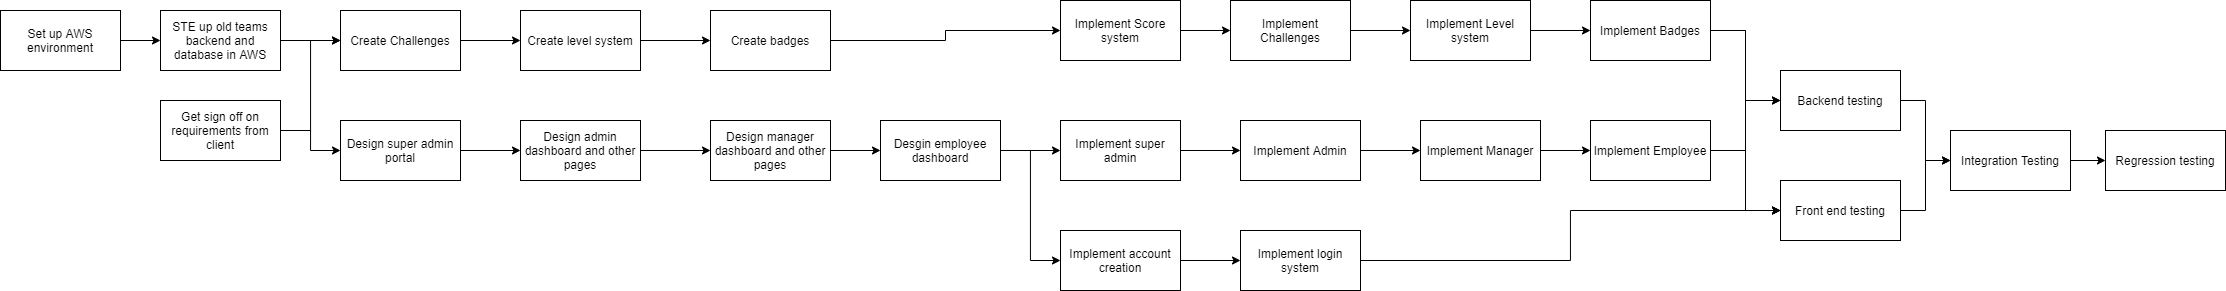

The diagram above was exported from draw.io. Its source (the exported page's mxGraphModel, read from the mxfile embedded in the PNG):
<mxGraphModel dx="1673" dy="896" grid="1" gridSize="10" guides="1" tooltips="1" connect="1" arrows="1" fold="1" page="1" pageScale="1" pageWidth="850" pageHeight="1100" math="0" shadow="0">
  <root>
    <mxCell id="0" />
    <mxCell id="1" parent="0" />
    <mxCell id="ygjeuNl1bTTtyOA4bVKe-15" style="edgeStyle=orthogonalEdgeStyle;rounded=0;orthogonalLoop=1;jettySize=auto;html=1;" parent="1" source="ygjeuNl1bTTtyOA4bVKe-1" target="ygjeuNl1bTTtyOA4bVKe-2" edge="1">
      <mxGeometry relative="1" as="geometry" />
    </mxCell>
    <mxCell id="ygjeuNl1bTTtyOA4bVKe-1" value="Set up AWS environment" style="rounded=0;whiteSpace=wrap;html=1;" parent="1" vertex="1">
      <mxGeometry x="20" y="290" width="120" height="60" as="geometry" />
    </mxCell>
    <mxCell id="ygjeuNl1bTTtyOA4bVKe-19" style="edgeStyle=orthogonalEdgeStyle;rounded=0;orthogonalLoop=1;jettySize=auto;html=1;" parent="1" source="ygjeuNl1bTTtyOA4bVKe-2" target="ygjeuNl1bTTtyOA4bVKe-4" edge="1">
      <mxGeometry relative="1" as="geometry" />
    </mxCell>
    <mxCell id="ygjeuNl1bTTtyOA4bVKe-2" value="STE up old teams backend and database in AWS" style="rounded=0;whiteSpace=wrap;html=1;" parent="1" vertex="1">
      <mxGeometry x="180" y="290" width="120" height="60" as="geometry" />
    </mxCell>
    <mxCell id="ygjeuNl1bTTtyOA4bVKe-17" style="edgeStyle=orthogonalEdgeStyle;rounded=0;orthogonalLoop=1;jettySize=auto;html=1;" parent="1" source="ygjeuNl1bTTtyOA4bVKe-3" target="ygjeuNl1bTTtyOA4bVKe-7" edge="1">
      <mxGeometry relative="1" as="geometry" />
    </mxCell>
    <mxCell id="ygjeuNl1bTTtyOA4bVKe-18" style="edgeStyle=orthogonalEdgeStyle;rounded=0;orthogonalLoop=1;jettySize=auto;html=1;entryX=0;entryY=0.5;entryDx=0;entryDy=0;" parent="1" source="ygjeuNl1bTTtyOA4bVKe-3" target="ygjeuNl1bTTtyOA4bVKe-4" edge="1">
      <mxGeometry relative="1" as="geometry" />
    </mxCell>
    <mxCell id="ygjeuNl1bTTtyOA4bVKe-3" value="Get sign off on requirements from client" style="rounded=0;whiteSpace=wrap;html=1;" parent="1" vertex="1">
      <mxGeometry x="180" y="380" width="120" height="60" as="geometry" />
    </mxCell>
    <mxCell id="ygjeuNl1bTTtyOA4bVKe-20" style="edgeStyle=orthogonalEdgeStyle;rounded=0;orthogonalLoop=1;jettySize=auto;html=1;entryX=0;entryY=0.5;entryDx=0;entryDy=0;" parent="1" source="ygjeuNl1bTTtyOA4bVKe-4" target="ygjeuNl1bTTtyOA4bVKe-6" edge="1">
      <mxGeometry relative="1" as="geometry" />
    </mxCell>
    <mxCell id="ygjeuNl1bTTtyOA4bVKe-4" value="Create Challenges" style="rounded=0;whiteSpace=wrap;html=1;" parent="1" vertex="1">
      <mxGeometry x="360" y="290" width="120" height="60" as="geometry" />
    </mxCell>
    <mxCell id="ygjeuNl1bTTtyOA4bVKe-45" style="edgeStyle=orthogonalEdgeStyle;rounded=0;orthogonalLoop=1;jettySize=auto;html=1;entryX=0;entryY=0.5;entryDx=0;entryDy=0;" parent="1" source="ygjeuNl1bTTtyOA4bVKe-5" target="ygjeuNl1bTTtyOA4bVKe-34" edge="1">
      <mxGeometry relative="1" as="geometry" />
    </mxCell>
    <mxCell id="ygjeuNl1bTTtyOA4bVKe-5" value="Create badges" style="rounded=0;whiteSpace=wrap;html=1;" parent="1" vertex="1">
      <mxGeometry x="730" y="290" width="120" height="60" as="geometry" />
    </mxCell>
    <mxCell id="ygjeuNl1bTTtyOA4bVKe-22" style="edgeStyle=orthogonalEdgeStyle;rounded=0;orthogonalLoop=1;jettySize=auto;html=1;entryX=0;entryY=0.5;entryDx=0;entryDy=0;" parent="1" source="ygjeuNl1bTTtyOA4bVKe-6" target="ygjeuNl1bTTtyOA4bVKe-5" edge="1">
      <mxGeometry relative="1" as="geometry" />
    </mxCell>
    <mxCell id="ygjeuNl1bTTtyOA4bVKe-6" value="Create level system" style="rounded=0;whiteSpace=wrap;html=1;" parent="1" vertex="1">
      <mxGeometry x="540" y="290" width="120" height="60" as="geometry" />
    </mxCell>
    <mxCell id="ygjeuNl1bTTtyOA4bVKe-21" style="edgeStyle=orthogonalEdgeStyle;rounded=0;orthogonalLoop=1;jettySize=auto;html=1;entryX=0;entryY=0.5;entryDx=0;entryDy=0;" parent="1" source="ygjeuNl1bTTtyOA4bVKe-7" target="ygjeuNl1bTTtyOA4bVKe-9" edge="1">
      <mxGeometry relative="1" as="geometry">
        <mxPoint x="530" y="430" as="targetPoint" />
      </mxGeometry>
    </mxCell>
    <mxCell id="ygjeuNl1bTTtyOA4bVKe-7" value="Design super admin portal" style="rounded=0;whiteSpace=wrap;html=1;" parent="1" vertex="1">
      <mxGeometry x="360" y="400" width="120" height="60" as="geometry" />
    </mxCell>
    <mxCell id="ygjeuNl1bTTtyOA4bVKe-23" style="edgeStyle=orthogonalEdgeStyle;rounded=0;orthogonalLoop=1;jettySize=auto;html=1;entryX=0;entryY=0.5;entryDx=0;entryDy=0;" parent="1" source="ygjeuNl1bTTtyOA4bVKe-9" target="ygjeuNl1bTTtyOA4bVKe-10" edge="1">
      <mxGeometry relative="1" as="geometry" />
    </mxCell>
    <mxCell id="ygjeuNl1bTTtyOA4bVKe-9" value="Design admin dashboard and other pages" style="rounded=0;whiteSpace=wrap;html=1;" parent="1" vertex="1">
      <mxGeometry x="540" y="400" width="120" height="60" as="geometry" />
    </mxCell>
    <mxCell id="ygjeuNl1bTTtyOA4bVKe-24" style="edgeStyle=orthogonalEdgeStyle;rounded=0;orthogonalLoop=1;jettySize=auto;html=1;entryX=0;entryY=0.5;entryDx=0;entryDy=0;" parent="1" source="ygjeuNl1bTTtyOA4bVKe-10" target="ygjeuNl1bTTtyOA4bVKe-14" edge="1">
      <mxGeometry relative="1" as="geometry" />
    </mxCell>
    <mxCell id="ygjeuNl1bTTtyOA4bVKe-10" value="Design manager dashboard and other pages" style="rounded=0;whiteSpace=wrap;html=1;" parent="1" vertex="1">
      <mxGeometry x="730" y="400" width="120" height="60" as="geometry" />
    </mxCell>
    <mxCell id="ygjeuNl1bTTtyOA4bVKe-43" style="edgeStyle=orthogonalEdgeStyle;rounded=0;orthogonalLoop=1;jettySize=auto;html=1;entryX=0;entryY=0.5;entryDx=0;entryDy=0;" parent="1" source="ygjeuNl1bTTtyOA4bVKe-14" target="ygjeuNl1bTTtyOA4bVKe-26" edge="1">
      <mxGeometry relative="1" as="geometry" />
    </mxCell>
    <mxCell id="ygjeuNl1bTTtyOA4bVKe-44" style="edgeStyle=orthogonalEdgeStyle;rounded=0;orthogonalLoop=1;jettySize=auto;html=1;" parent="1" source="ygjeuNl1bTTtyOA4bVKe-14" target="ygjeuNl1bTTtyOA4bVKe-27" edge="1">
      <mxGeometry relative="1" as="geometry" />
    </mxCell>
    <mxCell id="ygjeuNl1bTTtyOA4bVKe-14" value="Desgin employee dashboard" style="rounded=0;whiteSpace=wrap;html=1;" parent="1" vertex="1">
      <mxGeometry x="900" y="400" width="120" height="60" as="geometry" />
    </mxCell>
    <mxCell id="ygjeuNl1bTTtyOA4bVKe-56" style="edgeStyle=orthogonalEdgeStyle;rounded=0;orthogonalLoop=1;jettySize=auto;html=1;" parent="1" source="ygjeuNl1bTTtyOA4bVKe-26" target="ygjeuNl1bTTtyOA4bVKe-29" edge="1">
      <mxGeometry relative="1" as="geometry" />
    </mxCell>
    <mxCell id="ygjeuNl1bTTtyOA4bVKe-26" value="Implement account creation" style="rounded=0;whiteSpace=wrap;html=1;" parent="1" vertex="1">
      <mxGeometry x="1080" y="510" width="120" height="60" as="geometry" />
    </mxCell>
    <mxCell id="ygjeuNl1bTTtyOA4bVKe-53" style="edgeStyle=orthogonalEdgeStyle;rounded=0;orthogonalLoop=1;jettySize=auto;html=1;" parent="1" source="ygjeuNl1bTTtyOA4bVKe-27" target="ygjeuNl1bTTtyOA4bVKe-30" edge="1">
      <mxGeometry relative="1" as="geometry" />
    </mxCell>
    <mxCell id="ygjeuNl1bTTtyOA4bVKe-27" value="Implement super admin" style="rounded=0;whiteSpace=wrap;html=1;" parent="1" vertex="1">
      <mxGeometry x="1080" y="400" width="120" height="60" as="geometry" />
    </mxCell>
    <mxCell id="ygjeuNl1bTTtyOA4bVKe-57" style="edgeStyle=orthogonalEdgeStyle;rounded=0;orthogonalLoop=1;jettySize=auto;html=1;entryX=0;entryY=0.5;entryDx=0;entryDy=0;" parent="1" source="ygjeuNl1bTTtyOA4bVKe-29" target="ygjeuNl1bTTtyOA4bVKe-38" edge="1">
      <mxGeometry relative="1" as="geometry" />
    </mxCell>
    <mxCell id="ygjeuNl1bTTtyOA4bVKe-29" value="Implement login system" style="rounded=0;whiteSpace=wrap;html=1;" parent="1" vertex="1">
      <mxGeometry x="1260" y="510" width="120" height="60" as="geometry" />
    </mxCell>
    <mxCell id="ygjeuNl1bTTtyOA4bVKe-54" style="edgeStyle=orthogonalEdgeStyle;rounded=0;orthogonalLoop=1;jettySize=auto;html=1;entryX=0;entryY=0.5;entryDx=0;entryDy=0;" parent="1" source="ygjeuNl1bTTtyOA4bVKe-30" target="ygjeuNl1bTTtyOA4bVKe-31" edge="1">
      <mxGeometry relative="1" as="geometry" />
    </mxCell>
    <mxCell id="ygjeuNl1bTTtyOA4bVKe-30" value="Implement Admin&lt;span style=&quot;font-family: &amp;#34;helvetica&amp;#34; , &amp;#34;arial&amp;#34; , sans-serif ; font-size: 0px ; white-space: nowrap&quot;&gt;%3CmxGraphModel%3E%3Croot%3E%3CmxCell%20id%3D%220%22%2F%3E%3CmxCell%20id%3D%221%22%20parent%3D%220%22%2F%3E%3CmxCell%20id%3D%222%22%20value%3D%22Implement%20login%20system%22%20style%3D%22rounded%3D0%3BwhiteSpace%3Dwrap%3Bhtml%3D1%3B%22%20vertex%3D%221%22%20parent%3D%221%22%3E%3CmxGeometry%20x%3D%221080%22%20y%3D%22400%22%20width%3D%22120%22%20height%3D%2260%22%20as%3D%22geometry%22%2F%3E%3C%2FmxCell%3E%3C%2Froot%3E%3C%2FmxGraphModel%3E&lt;/span&gt;" style="rounded=0;whiteSpace=wrap;html=1;" parent="1" vertex="1">
      <mxGeometry x="1260" y="400" width="120" height="60" as="geometry" />
    </mxCell>
    <mxCell id="ygjeuNl1bTTtyOA4bVKe-55" style="edgeStyle=orthogonalEdgeStyle;rounded=0;orthogonalLoop=1;jettySize=auto;html=1;" parent="1" source="ygjeuNl1bTTtyOA4bVKe-31" target="ygjeuNl1bTTtyOA4bVKe-32" edge="1">
      <mxGeometry relative="1" as="geometry" />
    </mxCell>
    <mxCell id="ygjeuNl1bTTtyOA4bVKe-31" value="Implement Manager" style="rounded=0;whiteSpace=wrap;html=1;" parent="1" vertex="1">
      <mxGeometry x="1440" y="400" width="120" height="60" as="geometry" />
    </mxCell>
    <mxCell id="ygjeuNl1bTTtyOA4bVKe-51" style="edgeStyle=orthogonalEdgeStyle;rounded=0;orthogonalLoop=1;jettySize=auto;html=1;entryX=0;entryY=0.5;entryDx=0;entryDy=0;" parent="1" source="ygjeuNl1bTTtyOA4bVKe-32" target="ygjeuNl1bTTtyOA4bVKe-37" edge="1">
      <mxGeometry relative="1" as="geometry" />
    </mxCell>
    <mxCell id="ygjeuNl1bTTtyOA4bVKe-52" style="edgeStyle=orthogonalEdgeStyle;rounded=0;orthogonalLoop=1;jettySize=auto;html=1;entryX=0;entryY=0.5;entryDx=0;entryDy=0;" parent="1" source="ygjeuNl1bTTtyOA4bVKe-32" target="ygjeuNl1bTTtyOA4bVKe-38" edge="1">
      <mxGeometry relative="1" as="geometry" />
    </mxCell>
    <mxCell id="ygjeuNl1bTTtyOA4bVKe-32" value="Implement Employee" style="rounded=0;whiteSpace=wrap;html=1;" parent="1" vertex="1">
      <mxGeometry x="1610" y="400" width="120" height="60" as="geometry" />
    </mxCell>
    <mxCell id="ygjeuNl1bTTtyOA4bVKe-47" style="edgeStyle=orthogonalEdgeStyle;rounded=0;orthogonalLoop=1;jettySize=auto;html=1;" parent="1" source="ygjeuNl1bTTtyOA4bVKe-33" target="ygjeuNl1bTTtyOA4bVKe-36" edge="1">
      <mxGeometry relative="1" as="geometry" />
    </mxCell>
    <mxCell id="ygjeuNl1bTTtyOA4bVKe-33" value="Implement Challenges" style="rounded=0;whiteSpace=wrap;html=1;" parent="1" vertex="1">
      <mxGeometry x="1250" y="280" width="120" height="60" as="geometry" />
    </mxCell>
    <mxCell id="ygjeuNl1bTTtyOA4bVKe-46" style="edgeStyle=orthogonalEdgeStyle;rounded=0;orthogonalLoop=1;jettySize=auto;html=1;" parent="1" source="ygjeuNl1bTTtyOA4bVKe-34" target="ygjeuNl1bTTtyOA4bVKe-33" edge="1">
      <mxGeometry relative="1" as="geometry" />
    </mxCell>
    <mxCell id="ygjeuNl1bTTtyOA4bVKe-34" value="Implement Score system" style="rounded=0;whiteSpace=wrap;html=1;" parent="1" vertex="1">
      <mxGeometry x="1080" y="280" width="120" height="60" as="geometry" />
    </mxCell>
    <mxCell id="ygjeuNl1bTTtyOA4bVKe-49" style="edgeStyle=orthogonalEdgeStyle;rounded=0;orthogonalLoop=1;jettySize=auto;html=1;entryX=0;entryY=0.5;entryDx=0;entryDy=0;" parent="1" source="ygjeuNl1bTTtyOA4bVKe-35" target="ygjeuNl1bTTtyOA4bVKe-37" edge="1">
      <mxGeometry relative="1" as="geometry" />
    </mxCell>
    <mxCell id="ygjeuNl1bTTtyOA4bVKe-50" style="edgeStyle=orthogonalEdgeStyle;rounded=0;orthogonalLoop=1;jettySize=auto;html=1;entryX=0;entryY=0.5;entryDx=0;entryDy=0;" parent="1" source="ygjeuNl1bTTtyOA4bVKe-35" target="ygjeuNl1bTTtyOA4bVKe-38" edge="1">
      <mxGeometry relative="1" as="geometry" />
    </mxCell>
    <mxCell id="ygjeuNl1bTTtyOA4bVKe-35" value="Implement Badges" style="rounded=0;whiteSpace=wrap;html=1;" parent="1" vertex="1">
      <mxGeometry x="1610" y="280" width="120" height="60" as="geometry" />
    </mxCell>
    <mxCell id="ygjeuNl1bTTtyOA4bVKe-48" style="edgeStyle=orthogonalEdgeStyle;rounded=0;orthogonalLoop=1;jettySize=auto;html=1;entryX=0;entryY=0.5;entryDx=0;entryDy=0;" parent="1" source="ygjeuNl1bTTtyOA4bVKe-36" target="ygjeuNl1bTTtyOA4bVKe-35" edge="1">
      <mxGeometry relative="1" as="geometry" />
    </mxCell>
    <mxCell id="ygjeuNl1bTTtyOA4bVKe-36" value="Implement Level system" style="rounded=0;whiteSpace=wrap;html=1;" parent="1" vertex="1">
      <mxGeometry x="1430" y="280" width="120" height="60" as="geometry" />
    </mxCell>
    <mxCell id="ygjeuNl1bTTtyOA4bVKe-59" style="edgeStyle=orthogonalEdgeStyle;rounded=0;orthogonalLoop=1;jettySize=auto;html=1;entryX=0;entryY=0.5;entryDx=0;entryDy=0;" parent="1" source="ygjeuNl1bTTtyOA4bVKe-37" target="ygjeuNl1bTTtyOA4bVKe-39" edge="1">
      <mxGeometry relative="1" as="geometry" />
    </mxCell>
    <mxCell id="ygjeuNl1bTTtyOA4bVKe-37" value="Backend testing" style="rounded=0;whiteSpace=wrap;html=1;" parent="1" vertex="1">
      <mxGeometry x="1800" y="350" width="120" height="60" as="geometry" />
    </mxCell>
    <mxCell id="ygjeuNl1bTTtyOA4bVKe-58" style="edgeStyle=orthogonalEdgeStyle;rounded=0;orthogonalLoop=1;jettySize=auto;html=1;entryX=0;entryY=0.5;entryDx=0;entryDy=0;" parent="1" source="ygjeuNl1bTTtyOA4bVKe-38" target="ygjeuNl1bTTtyOA4bVKe-39" edge="1">
      <mxGeometry relative="1" as="geometry" />
    </mxCell>
    <mxCell id="ygjeuNl1bTTtyOA4bVKe-38" value="Front end testing" style="rounded=0;whiteSpace=wrap;html=1;" parent="1" vertex="1">
      <mxGeometry x="1800" y="460" width="120" height="60" as="geometry" />
    </mxCell>
    <mxCell id="ygjeuNl1bTTtyOA4bVKe-60" style="edgeStyle=orthogonalEdgeStyle;rounded=0;orthogonalLoop=1;jettySize=auto;html=1;entryX=0;entryY=0.5;entryDx=0;entryDy=0;" parent="1" source="ygjeuNl1bTTtyOA4bVKe-39" target="ygjeuNl1bTTtyOA4bVKe-40" edge="1">
      <mxGeometry relative="1" as="geometry" />
    </mxCell>
    <mxCell id="ygjeuNl1bTTtyOA4bVKe-39" value="Integration Testing" style="rounded=0;whiteSpace=wrap;html=1;" parent="1" vertex="1">
      <mxGeometry x="1970" y="410" width="120" height="60" as="geometry" />
    </mxCell>
    <mxCell id="ygjeuNl1bTTtyOA4bVKe-40" value="Regression testing" style="rounded=0;whiteSpace=wrap;html=1;" parent="1" vertex="1">
      <mxGeometry x="2125" y="410" width="120" height="60" as="geometry" />
    </mxCell>
  </root>
</mxGraphModel>